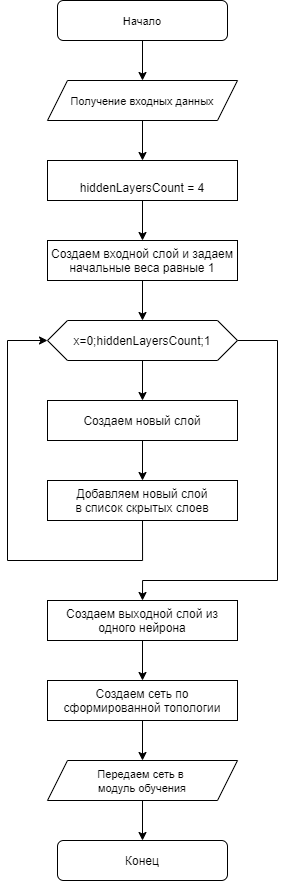

The diagram above was exported from draw.io. Its source (the exported page's mxGraphModel, read from the mxfile embedded in the PNG):
<mxGraphModel dx="1296" dy="1018" grid="1" gridSize="10" guides="1" tooltips="1" connect="1" arrows="1" fold="1" page="1" pageScale="1" pageWidth="827" pageHeight="1169" math="0" shadow="0">
  <root>
    <mxCell id="WIyWlLk6GJQsqaUBKTNV-0" />
    <mxCell id="WIyWlLk6GJQsqaUBKTNV-1" parent="WIyWlLk6GJQsqaUBKTNV-0" />
    <mxCell id="RawxqtovM-8-xfsGkiH0-0" style="edgeStyle=orthogonalEdgeStyle;rounded=0;orthogonalLoop=1;jettySize=auto;html=1;exitX=0.5;exitY=1;exitDx=0;exitDy=0;entryX=0.5;entryY=0;entryDx=0;entryDy=0;fontSize=11;" edge="1" parent="WIyWlLk6GJQsqaUBKTNV-1" source="RawxqtovM-8-xfsGkiH0-1" target="RawxqtovM-8-xfsGkiH0-3">
      <mxGeometry relative="1" as="geometry" />
    </mxCell>
    <mxCell id="RawxqtovM-8-xfsGkiH0-1" value="&lt;font style=&quot;font-size: 11px&quot;&gt;Начало&lt;/font&gt;" style="rounded=1;whiteSpace=wrap;html=1;fontSize=12;glass=0;strokeWidth=1;shadow=0;" vertex="1" parent="WIyWlLk6GJQsqaUBKTNV-1">
      <mxGeometry x="480" width="170" height="40" as="geometry" />
    </mxCell>
    <mxCell id="RawxqtovM-8-xfsGkiH0-2" style="edgeStyle=orthogonalEdgeStyle;rounded=0;orthogonalLoop=1;jettySize=auto;html=1;exitX=0.5;exitY=1;exitDx=0;exitDy=0;entryX=0.5;entryY=0;entryDx=0;entryDy=0;" edge="1" parent="WIyWlLk6GJQsqaUBKTNV-1" source="RawxqtovM-8-xfsGkiH0-3" target="RawxqtovM-8-xfsGkiH0-18">
      <mxGeometry relative="1" as="geometry">
        <mxPoint x="565" y="159.9999999999999" as="targetPoint" />
      </mxGeometry>
    </mxCell>
    <mxCell id="RawxqtovM-8-xfsGkiH0-3" value="&lt;font style=&quot;font-size: 11px&quot;&gt;Получение входных данных&lt;br&gt;&lt;/font&gt;" style="shape=parallelogram;perimeter=parallelogramPerimeter;whiteSpace=wrap;html=1;fixedSize=1;fontFamily=Helvetica;fontSize=12;" vertex="1" parent="WIyWlLk6GJQsqaUBKTNV-1">
      <mxGeometry x="470" y="80" width="190" height="40" as="geometry" />
    </mxCell>
    <mxCell id="RawxqtovM-8-xfsGkiH0-6" value="Конец" style="rounded=1;whiteSpace=wrap;html=1;fontSize=12;glass=0;strokeWidth=1;shadow=0;" vertex="1" parent="WIyWlLk6GJQsqaUBKTNV-1">
      <mxGeometry x="480" y="840" width="170" height="40" as="geometry" />
    </mxCell>
    <mxCell id="RawxqtovM-8-xfsGkiH0-7" style="edgeStyle=orthogonalEdgeStyle;rounded=0;orthogonalLoop=1;jettySize=auto;html=1;fontSize=11;exitX=0.5;exitY=1;exitDx=0;exitDy=0;entryX=0.5;entryY=0;entryDx=0;entryDy=0;" edge="1" parent="WIyWlLk6GJQsqaUBKTNV-1" source="RawxqtovM-8-xfsGkiH0-19" target="RawxqtovM-8-xfsGkiH0-20">
      <mxGeometry relative="1" as="geometry">
        <Array as="points" />
        <mxPoint x="565" y="410" as="targetPoint" />
        <mxPoint x="470" y="360" as="sourcePoint" />
      </mxGeometry>
    </mxCell>
    <mxCell id="RawxqtovM-8-xfsGkiH0-9" style="edgeStyle=orthogonalEdgeStyle;rounded=0;orthogonalLoop=1;jettySize=auto;html=1;entryX=0.5;entryY=0;entryDx=0;entryDy=0;fontSize=11;exitX=1;exitY=0.5;exitDx=0;exitDy=0;" edge="1" parent="WIyWlLk6GJQsqaUBKTNV-1" source="RawxqtovM-8-xfsGkiH0-19" target="RawxqtovM-8-xfsGkiH0-26">
      <mxGeometry relative="1" as="geometry">
        <Array as="points">
          <mxPoint x="700" y="340" />
          <mxPoint x="700" y="580" />
          <mxPoint x="565" y="580" />
        </Array>
        <mxPoint x="670" y="330" as="sourcePoint" />
      </mxGeometry>
    </mxCell>
    <mxCell id="RawxqtovM-8-xfsGkiH0-14" style="edgeStyle=orthogonalEdgeStyle;rounded=0;orthogonalLoop=1;jettySize=auto;html=1;exitX=0.5;exitY=1;exitDx=0;exitDy=0;fontSize=11;entryX=0.5;entryY=0;entryDx=0;entryDy=0;" edge="1" parent="WIyWlLk6GJQsqaUBKTNV-1" source="RawxqtovM-8-xfsGkiH0-18" target="RawxqtovM-8-xfsGkiH0-24">
      <mxGeometry relative="1" as="geometry">
        <mxPoint x="565" y="279.9999999999999" as="sourcePoint" />
        <mxPoint x="580" y="310" as="targetPoint" />
      </mxGeometry>
    </mxCell>
    <mxCell id="RawxqtovM-8-xfsGkiH0-30" style="edgeStyle=orthogonalEdgeStyle;rounded=0;orthogonalLoop=1;jettySize=auto;html=1;exitX=0.5;exitY=1;exitDx=0;exitDy=0;entryX=0.5;entryY=0;entryDx=0;entryDy=0;" edge="1" parent="WIyWlLk6GJQsqaUBKTNV-1" source="RawxqtovM-8-xfsGkiH0-17" target="RawxqtovM-8-xfsGkiH0-6">
      <mxGeometry relative="1" as="geometry" />
    </mxCell>
    <mxCell id="RawxqtovM-8-xfsGkiH0-17" value="&lt;span style=&quot;font-size: 11px&quot;&gt;Передаем сеть в &lt;br&gt;модуль обучения&lt;/span&gt;" style="shape=parallelogram;perimeter=parallelogramPerimeter;whiteSpace=wrap;html=1;fixedSize=1;fontFamily=Helvetica;fontSize=12;" vertex="1" parent="WIyWlLk6GJQsqaUBKTNV-1">
      <mxGeometry x="470" y="760" width="190" height="40" as="geometry" />
    </mxCell>
    <mxCell id="RawxqtovM-8-xfsGkiH0-18" value="&lt;br&gt;hiddenLayersCount = 4" style="rounded=0;whiteSpace=wrap;html=1;" vertex="1" parent="WIyWlLk6GJQsqaUBKTNV-1">
      <mxGeometry x="470" y="160" width="190" height="40" as="geometry" />
    </mxCell>
    <mxCell id="RawxqtovM-8-xfsGkiH0-19" value="x=0;hiddenLayersCount;1" style="shape=hexagon;perimeter=hexagonPerimeter2;whiteSpace=wrap;html=1;fixedSize=1;" vertex="1" parent="WIyWlLk6GJQsqaUBKTNV-1">
      <mxGeometry x="470" y="320" width="190" height="40" as="geometry" />
    </mxCell>
    <mxCell id="RawxqtovM-8-xfsGkiH0-22" style="edgeStyle=orthogonalEdgeStyle;rounded=0;orthogonalLoop=1;jettySize=auto;html=1;exitX=0.5;exitY=1;exitDx=0;exitDy=0;entryX=0.5;entryY=0;entryDx=0;entryDy=0;" edge="1" parent="WIyWlLk6GJQsqaUBKTNV-1" source="RawxqtovM-8-xfsGkiH0-20" target="RawxqtovM-8-xfsGkiH0-21">
      <mxGeometry relative="1" as="geometry" />
    </mxCell>
    <mxCell id="RawxqtovM-8-xfsGkiH0-20" value="Создаем новый слой" style="rounded=0;whiteSpace=wrap;html=1;" vertex="1" parent="WIyWlLk6GJQsqaUBKTNV-1">
      <mxGeometry x="470" y="400" width="190" height="40" as="geometry" />
    </mxCell>
    <mxCell id="RawxqtovM-8-xfsGkiH0-23" style="edgeStyle=orthogonalEdgeStyle;rounded=0;orthogonalLoop=1;jettySize=auto;html=1;exitX=0.5;exitY=1;exitDx=0;exitDy=0;entryX=0;entryY=0.5;entryDx=0;entryDy=0;" edge="1" parent="WIyWlLk6GJQsqaUBKTNV-1" source="RawxqtovM-8-xfsGkiH0-21" target="RawxqtovM-8-xfsGkiH0-19">
      <mxGeometry relative="1" as="geometry">
        <Array as="points">
          <mxPoint x="565" y="560" />
          <mxPoint x="430" y="560" />
          <mxPoint x="430" y="340" />
        </Array>
      </mxGeometry>
    </mxCell>
    <mxCell id="RawxqtovM-8-xfsGkiH0-21" value="Добавляем новый слой&lt;br&gt;в список скрытых слоев" style="rounded=0;whiteSpace=wrap;html=1;" vertex="1" parent="WIyWlLk6GJQsqaUBKTNV-1">
      <mxGeometry x="470" y="480" width="190" height="40" as="geometry" />
    </mxCell>
    <mxCell id="RawxqtovM-8-xfsGkiH0-25" style="edgeStyle=orthogonalEdgeStyle;rounded=0;orthogonalLoop=1;jettySize=auto;html=1;exitX=0.5;exitY=1;exitDx=0;exitDy=0;" edge="1" parent="WIyWlLk6GJQsqaUBKTNV-1" source="RawxqtovM-8-xfsGkiH0-24" target="RawxqtovM-8-xfsGkiH0-19">
      <mxGeometry relative="1" as="geometry" />
    </mxCell>
    <mxCell id="RawxqtovM-8-xfsGkiH0-24" value="Создаем входной слой и задаем начальные веса равные 1" style="rounded=0;whiteSpace=wrap;html=1;" vertex="1" parent="WIyWlLk6GJQsqaUBKTNV-1">
      <mxGeometry x="470" y="240" width="190" height="40" as="geometry" />
    </mxCell>
    <mxCell id="RawxqtovM-8-xfsGkiH0-28" style="edgeStyle=orthogonalEdgeStyle;rounded=0;orthogonalLoop=1;jettySize=auto;html=1;exitX=0.5;exitY=1;exitDx=0;exitDy=0;entryX=0.5;entryY=0;entryDx=0;entryDy=0;" edge="1" parent="WIyWlLk6GJQsqaUBKTNV-1" source="RawxqtovM-8-xfsGkiH0-26" target="RawxqtovM-8-xfsGkiH0-27">
      <mxGeometry relative="1" as="geometry" />
    </mxCell>
    <mxCell id="RawxqtovM-8-xfsGkiH0-26" value="Создаем выходной слой из одного нейрона" style="rounded=0;whiteSpace=wrap;html=1;" vertex="1" parent="WIyWlLk6GJQsqaUBKTNV-1">
      <mxGeometry x="470" y="600" width="190" height="40" as="geometry" />
    </mxCell>
    <mxCell id="RawxqtovM-8-xfsGkiH0-29" style="edgeStyle=orthogonalEdgeStyle;rounded=0;orthogonalLoop=1;jettySize=auto;html=1;exitX=0.5;exitY=1;exitDx=0;exitDy=0;entryX=0.5;entryY=0;entryDx=0;entryDy=0;" edge="1" parent="WIyWlLk6GJQsqaUBKTNV-1" source="RawxqtovM-8-xfsGkiH0-27" target="RawxqtovM-8-xfsGkiH0-17">
      <mxGeometry relative="1" as="geometry" />
    </mxCell>
    <mxCell id="RawxqtovM-8-xfsGkiH0-27" value="Создаем сеть по сформированной топологии" style="rounded=0;whiteSpace=wrap;html=1;" vertex="1" parent="WIyWlLk6GJQsqaUBKTNV-1">
      <mxGeometry x="470" y="680" width="190" height="40" as="geometry" />
    </mxCell>
  </root>
</mxGraphModel>